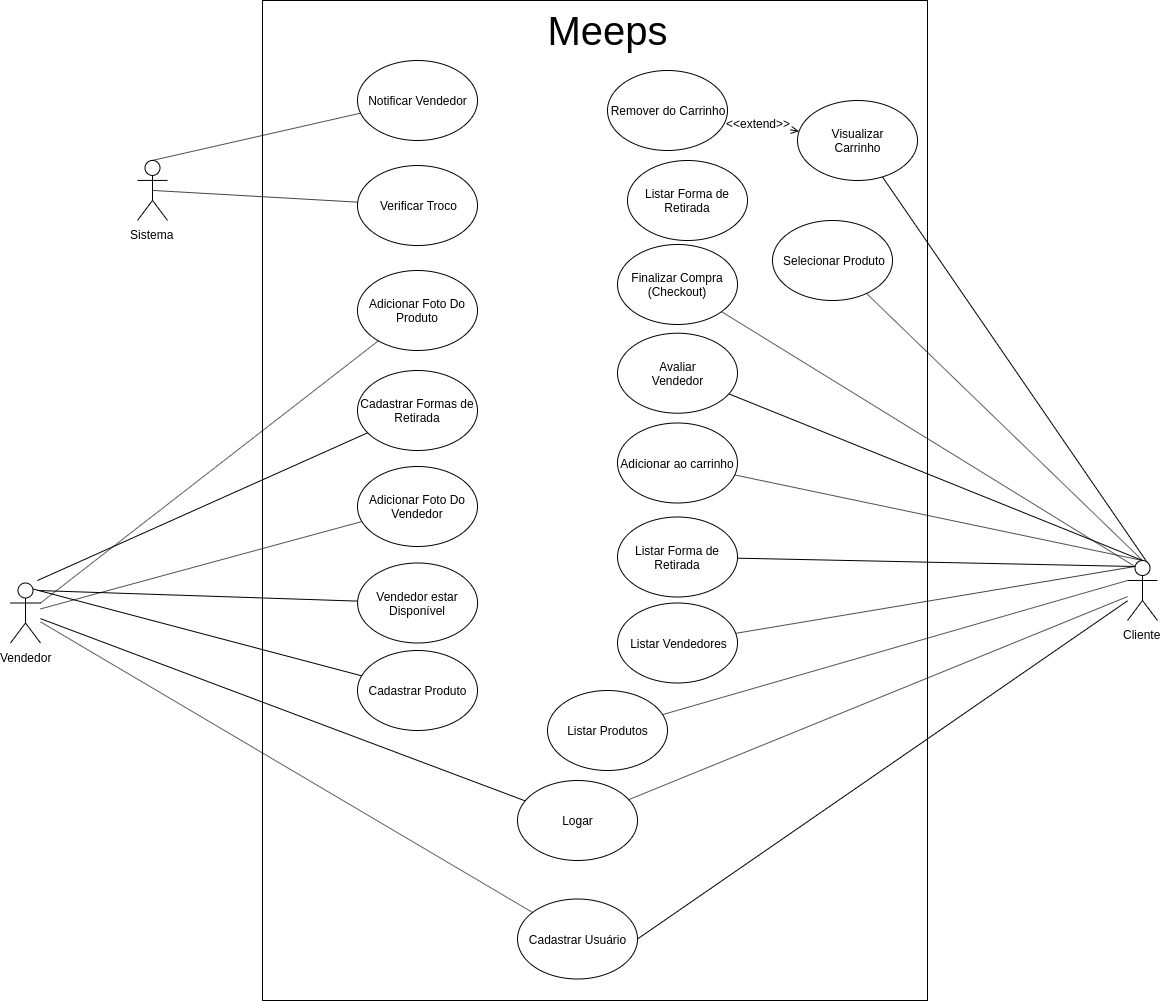

The diagram above was exported from draw.io. Its source (the exported page's mxGraphModel, read from the mxfile embedded in the PNG):
<mxGraphModel dx="1939" dy="647" grid="1" gridSize="10" guides="1" tooltips="1" connect="1" arrows="1" fold="1" page="1" pageScale="1" pageWidth="827" pageHeight="1169" math="0" shadow="0">
  <root>
    <mxCell id="0" />
    <mxCell id="1" parent="0" />
    <mxCell id="QdjoqZRrpTNBnk5C-ZzE-19" value="" style="rounded=0;whiteSpace=wrap;html=1;" parent="1" vertex="1">
      <mxGeometry x="-225" y="260" width="665" height="1000" as="geometry" />
    </mxCell>
    <mxCell id="QdjoqZRrpTNBnk5C-ZzE-27" style="rounded=0;orthogonalLoop=1;jettySize=auto;html=1;endArrow=none;endFill=0;" parent="1" source="KpE5hMG-XJIP8LB401re-1" target="KpE5hMG-XJIP8LB401re-2" edge="1">
      <mxGeometry relative="1" as="geometry" />
    </mxCell>
    <mxCell id="QdjoqZRrpTNBnk5C-ZzE-38" style="edgeStyle=none;rounded=0;orthogonalLoop=1;jettySize=auto;html=1;endArrow=none;endFill=0;" parent="1" source="KpE5hMG-XJIP8LB401re-1" target="KpE5hMG-XJIP8LB401re-17" edge="1">
      <mxGeometry relative="1" as="geometry" />
    </mxCell>
    <mxCell id="KpE5hMG-XJIP8LB401re-1" value="Vendedor" style="shape=umlActor;verticalLabelPosition=bottom;labelBackgroundColor=#ffffff;verticalAlign=top;html=1;outlineConnect=0;" parent="1" vertex="1">
      <mxGeometry x="-477" y="842.5" width="30" height="60" as="geometry" />
    </mxCell>
    <mxCell id="QdjoqZRrpTNBnk5C-ZzE-45" style="edgeStyle=none;rounded=0;orthogonalLoop=1;jettySize=auto;html=1;entryX=0.25;entryY=0.1;entryDx=0;entryDy=0;entryPerimeter=0;endArrow=none;endFill=0;" parent="1" source="KpE5hMG-XJIP8LB401re-4" target="QdjoqZRrpTNBnk5C-ZzE-7" edge="1">
      <mxGeometry relative="1" as="geometry" />
    </mxCell>
    <mxCell id="KpE5hMG-XJIP8LB401re-4" value="Listar Vendedores" style="ellipse;whiteSpace=wrap;html=1;" parent="1" vertex="1">
      <mxGeometry x="130" y="862.5" width="120" height="80" as="geometry" />
    </mxCell>
    <mxCell id="QdjoqZRrpTNBnk5C-ZzE-46" style="edgeStyle=none;rounded=0;orthogonalLoop=1;jettySize=auto;html=1;entryX=0;entryY=0.3333333333333333;entryDx=0;entryDy=0;entryPerimeter=0;endArrow=none;endFill=0;" parent="1" source="KpE5hMG-XJIP8LB401re-5" target="QdjoqZRrpTNBnk5C-ZzE-7" edge="1">
      <mxGeometry relative="1" as="geometry" />
    </mxCell>
    <mxCell id="KpE5hMG-XJIP8LB401re-5" value="Listar Produtos" style="ellipse;whiteSpace=wrap;html=1;" parent="1" vertex="1">
      <mxGeometry x="60" y="950" width="120" height="80" as="geometry" />
    </mxCell>
    <mxCell id="M3kabHCuT1sDM9BxBhbE-9" style="edgeStyle=none;rounded=0;orthogonalLoop=1;jettySize=auto;html=1;endArrow=none;endFill=0;entryX=1;entryY=0.3333333333333333;entryDx=0;entryDy=0;entryPerimeter=0;" parent="1" source="KpE5hMG-XJIP8LB401re-6" target="KpE5hMG-XJIP8LB401re-1" edge="1">
      <mxGeometry relative="1" as="geometry">
        <mxPoint x="-470" y="1140" as="targetPoint" />
      </mxGeometry>
    </mxCell>
    <mxCell id="KpE5hMG-XJIP8LB401re-6" value="Adicionar Foto Do Produto" style="ellipse;whiteSpace=wrap;html=1;" parent="1" vertex="1">
      <mxGeometry x="-130" y="530" width="120" height="80" as="geometry" />
    </mxCell>
    <mxCell id="M3kabHCuT1sDM9BxBhbE-8" style="edgeStyle=none;rounded=0;orthogonalLoop=1;jettySize=auto;html=1;endArrow=none;endFill=0;" parent="1" source="KpE5hMG-XJIP8LB401re-7" target="KpE5hMG-XJIP8LB401re-1" edge="1">
      <mxGeometry relative="1" as="geometry" />
    </mxCell>
    <mxCell id="KpE5hMG-XJIP8LB401re-7" value="Adicionar Foto Do Vendedor" style="ellipse;whiteSpace=wrap;html=1;" parent="1" vertex="1">
      <mxGeometry x="-130" y="726" width="120" height="80" as="geometry" />
    </mxCell>
    <mxCell id="KpE5hMG-XJIP8LB401re-17" value="Cadastrar Usuário" style="ellipse;whiteSpace=wrap;html=1;" parent="1" vertex="1">
      <mxGeometry x="30" y="1158.5" width="120" height="80" as="geometry" />
    </mxCell>
    <mxCell id="QdjoqZRrpTNBnk5C-ZzE-47" style="edgeStyle=none;rounded=0;orthogonalLoop=1;jettySize=auto;html=1;entryX=0.5;entryY=0;entryDx=0;entryDy=0;entryPerimeter=0;endArrow=none;endFill=0;" parent="1" source="KpE5hMG-XJIP8LB401re-24" target="QdjoqZRrpTNBnk5C-ZzE-7" edge="1">
      <mxGeometry relative="1" as="geometry" />
    </mxCell>
    <mxCell id="KpE5hMG-XJIP8LB401re-24" value="Selecionar Produto" style="ellipse;whiteSpace=wrap;html=1;" parent="1" vertex="1">
      <mxGeometry x="285" y="480" width="120" height="80" as="geometry" />
    </mxCell>
    <mxCell id="QdjoqZRrpTNBnk5C-ZzE-48" style="edgeStyle=none;rounded=0;orthogonalLoop=1;jettySize=auto;html=1;entryX=0.5;entryY=0;entryDx=0;entryDy=0;entryPerimeter=0;endArrow=none;endFill=0;" parent="1" source="KpE5hMG-XJIP8LB401re-25" target="QdjoqZRrpTNBnk5C-ZzE-7" edge="1">
      <mxGeometry relative="1" as="geometry" />
    </mxCell>
    <mxCell id="KpE5hMG-XJIP8LB401re-25" value="Adicionar ao carrinho" style="ellipse;whiteSpace=wrap;html=1;" parent="1" vertex="1">
      <mxGeometry x="130" y="682.5" width="120" height="80" as="geometry" />
    </mxCell>
    <mxCell id="M3kabHCuT1sDM9BxBhbE-3" style="edgeStyle=none;rounded=0;orthogonalLoop=1;jettySize=auto;html=1;entryX=0.25;entryY=0.1;entryDx=0;entryDy=0;entryPerimeter=0;endArrow=none;endFill=0;" parent="1" source="KpE5hMG-XJIP8LB401re-26" target="QdjoqZRrpTNBnk5C-ZzE-7" edge="1">
      <mxGeometry relative="1" as="geometry">
        <mxPoint x="730" y="1190" as="targetPoint" />
      </mxGeometry>
    </mxCell>
    <mxCell id="KpE5hMG-XJIP8LB401re-26" value="Listar Forma de Retirada" style="ellipse;whiteSpace=wrap;html=1;" parent="1" vertex="1">
      <mxGeometry x="130" y="776.5" width="120" height="80" as="geometry" />
    </mxCell>
    <mxCell id="M3kabHCuT1sDM9BxBhbE-13" style="edgeStyle=none;rounded=0;orthogonalLoop=1;jettySize=auto;html=1;entryX=0.25;entryY=0.1;entryDx=0;entryDy=0;entryPerimeter=0;endArrow=none;endFill=0;" parent="1" source="KpE5hMG-XJIP8LB401re-27" target="QdjoqZRrpTNBnk5C-ZzE-7" edge="1">
      <mxGeometry relative="1" as="geometry" />
    </mxCell>
    <mxCell id="KpE5hMG-XJIP8LB401re-27" value="Finalizar Compra (Checkout)" style="ellipse;whiteSpace=wrap;html=1;" parent="1" vertex="1">
      <mxGeometry x="130" y="504" width="120" height="80" as="geometry" />
    </mxCell>
    <mxCell id="M3kabHCuT1sDM9BxBhbE-16" style="edgeStyle=none;rounded=0;orthogonalLoop=1;jettySize=auto;html=1;endArrow=none;endFill=0;entryX=0.5;entryY=0.5;entryDx=0;entryDy=0;entryPerimeter=0;" parent="1" source="KpE5hMG-XJIP8LB401re-51" target="M3kabHCuT1sDM9BxBhbE-14" edge="1">
      <mxGeometry relative="1" as="geometry" />
    </mxCell>
    <mxCell id="KpE5hMG-XJIP8LB401re-51" value="Verificar Troco" style="ellipse;whiteSpace=wrap;html=1;" parent="1" vertex="1">
      <mxGeometry x="-130" y="425.0344827586207" width="120" height="80" as="geometry" />
    </mxCell>
    <mxCell id="M3kabHCuT1sDM9BxBhbE-15" style="edgeStyle=none;rounded=0;orthogonalLoop=1;jettySize=auto;html=1;entryX=0.5;entryY=0;entryDx=0;entryDy=0;entryPerimeter=0;endArrow=none;endFill=0;" parent="1" source="KpE5hMG-XJIP8LB401re-54" target="M3kabHCuT1sDM9BxBhbE-14" edge="1">
      <mxGeometry relative="1" as="geometry" />
    </mxCell>
    <mxCell id="KpE5hMG-XJIP8LB401re-54" value="Notificar Vendedor" style="ellipse;whiteSpace=wrap;html=1;" parent="1" vertex="1">
      <mxGeometry x="-130" y="320" width="120" height="80" as="geometry" />
    </mxCell>
    <mxCell id="M3kabHCuT1sDM9BxBhbE-5" style="edgeStyle=none;rounded=0;orthogonalLoop=1;jettySize=auto;html=1;entryX=0.5;entryY=0;entryDx=0;entryDy=0;entryPerimeter=0;endArrow=none;endFill=0;" parent="1" source="KpE5hMG-XJIP8LB401re-57" target="QdjoqZRrpTNBnk5C-ZzE-7" edge="1">
      <mxGeometry relative="1" as="geometry" />
    </mxCell>
    <mxCell id="KpE5hMG-XJIP8LB401re-57" value="Avaliar Vendedor" style="ellipse;whiteSpace=wrap;html=1;" parent="1" vertex="1">
      <mxGeometry x="130" y="592.7083333333334" width="120" height="80" as="geometry" />
    </mxCell>
    <mxCell id="M3kabHCuT1sDM9BxBhbE-12" value="" style="edgeStyle=none;rounded=0;orthogonalLoop=1;jettySize=auto;html=1;endArrow=open;endFill=0;" parent="1" source="KpE5hMG-XJIP8LB401re-59" target="KpE5hMG-XJIP8LB401re-62" edge="1">
      <mxGeometry relative="1" as="geometry" />
    </mxCell>
    <mxCell id="M3kabHCuT1sDM9BxBhbE-21" value="&amp;lt;&amp;lt;extend&amp;gt;&amp;gt;" style="text;html=1;resizable=0;points=[];align=center;verticalAlign=middle;labelBackgroundColor=#ffffff;" parent="M3kabHCuT1sDM9BxBhbE-12" vertex="1" connectable="0">
      <mxGeometry x="0.342" y="-1" relative="1" as="geometry">
        <mxPoint x="-17" y="-5.5" as="offset" />
      </mxGeometry>
    </mxCell>
    <mxCell id="KpE5hMG-XJIP8LB401re-59" value="Remover do Carrinho" style="ellipse;whiteSpace=wrap;html=1;" parent="1" vertex="1">
      <mxGeometry x="120" y="330" width="120" height="80" as="geometry" />
    </mxCell>
    <mxCell id="M3kabHCuT1sDM9BxBhbE-11" style="edgeStyle=none;rounded=0;orthogonalLoop=1;jettySize=auto;html=1;entryX=0.75;entryY=0.1;entryDx=0;entryDy=0;entryPerimeter=0;endArrow=none;endFill=0;" parent="1" source="KpE5hMG-XJIP8LB401re-62" target="QdjoqZRrpTNBnk5C-ZzE-7" edge="1">
      <mxGeometry relative="1" as="geometry" />
    </mxCell>
    <mxCell id="KpE5hMG-XJIP8LB401re-62" value="Visualizar Carrinho" style="ellipse;whiteSpace=wrap;html=1;" parent="1" vertex="1">
      <mxGeometry x="310" y="360" width="120" height="80" as="geometry" />
    </mxCell>
    <mxCell id="QdjoqZRrpTNBnk5C-ZzE-44" style="edgeStyle=none;rounded=0;orthogonalLoop=1;jettySize=auto;html=1;endArrow=none;endFill=0;" parent="1" source="KpE5hMG-XJIP8LB401re-63" edge="1">
      <mxGeometry relative="1" as="geometry">
        <mxPoint x="-450" y="840" as="targetPoint" />
      </mxGeometry>
    </mxCell>
    <mxCell id="KpE5hMG-XJIP8LB401re-63" value="Cadastrar Formas de Retirada" style="ellipse;whiteSpace=wrap;html=1;" parent="1" vertex="1">
      <mxGeometry x="-130" y="630" width="120" height="80" as="geometry" />
    </mxCell>
    <mxCell id="QdjoqZRrpTNBnk5C-ZzE-43" style="edgeStyle=none;rounded=0;orthogonalLoop=1;jettySize=auto;html=1;endArrow=none;endFill=0;" parent="1" source="KpE5hMG-XJIP8LB401re-64" edge="1">
      <mxGeometry relative="1" as="geometry">
        <mxPoint x="-450" y="850" as="targetPoint" />
      </mxGeometry>
    </mxCell>
    <mxCell id="KpE5hMG-XJIP8LB401re-64" value="Vendedor estar Disponível" style="ellipse;whiteSpace=wrap;html=1;" parent="1" vertex="1">
      <mxGeometry x="-129.8965517241379" y="822.5" width="120" height="80" as="geometry" />
    </mxCell>
    <mxCell id="QdjoqZRrpTNBnk5C-ZzE-42" style="edgeStyle=none;rounded=0;orthogonalLoop=1;jettySize=auto;html=1;entryX=0.75;entryY=0.1;entryDx=0;entryDy=0;entryPerimeter=0;endArrow=none;endFill=0;" parent="1" source="KpE5hMG-XJIP8LB401re-70" target="KpE5hMG-XJIP8LB401re-1" edge="1">
      <mxGeometry relative="1" as="geometry" />
    </mxCell>
    <mxCell id="KpE5hMG-XJIP8LB401re-70" value="Cadastrar Produto" style="ellipse;whiteSpace=wrap;html=1;" parent="1" vertex="1">
      <mxGeometry x="-130" y="910" width="120" height="80" as="geometry" />
    </mxCell>
    <mxCell id="QdjoqZRrpTNBnk5C-ZzE-28" style="edgeStyle=none;rounded=0;orthogonalLoop=1;jettySize=auto;html=1;endArrow=none;endFill=0;" parent="1" source="QdjoqZRrpTNBnk5C-ZzE-7" target="KpE5hMG-XJIP8LB401re-2" edge="1">
      <mxGeometry relative="1" as="geometry" />
    </mxCell>
    <mxCell id="QdjoqZRrpTNBnk5C-ZzE-39" style="edgeStyle=none;rounded=0;orthogonalLoop=1;jettySize=auto;html=1;entryX=1;entryY=0.5;entryDx=0;entryDy=0;endArrow=none;endFill=0;" parent="1" source="QdjoqZRrpTNBnk5C-ZzE-7" target="KpE5hMG-XJIP8LB401re-17" edge="1">
      <mxGeometry relative="1" as="geometry" />
    </mxCell>
    <mxCell id="QdjoqZRrpTNBnk5C-ZzE-7" value="Cliente&lt;br&gt;" style="shape=umlActor;verticalLabelPosition=bottom;labelBackgroundColor=#ffffff;verticalAlign=top;html=1;outlineConnect=0;" parent="1" vertex="1">
      <mxGeometry x="640" y="820" width="30" height="60" as="geometry" />
    </mxCell>
    <mxCell id="KpE5hMG-XJIP8LB401re-2" value="Logar" style="ellipse;whiteSpace=wrap;html=1;" parent="1" vertex="1">
      <mxGeometry x="30" y="1040" width="120" height="80" as="geometry" />
    </mxCell>
    <mxCell id="M3kabHCuT1sDM9BxBhbE-14" value="Sistema" style="shape=umlActor;verticalLabelPosition=bottom;labelBackgroundColor=#ffffff;verticalAlign=top;html=1;outlineConnect=0;" parent="1" vertex="1">
      <mxGeometry x="-350" y="419.91666666666663" width="30" height="60" as="geometry" />
    </mxCell>
    <mxCell id="M3kabHCuT1sDM9BxBhbE-20" value="&lt;font style=&quot;font-size: 40px&quot;&gt;Meeps&lt;/font&gt;" style="text;html=1;strokeColor=none;fillColor=none;align=center;verticalAlign=middle;whiteSpace=wrap;rounded=0;" parent="1" vertex="1">
      <mxGeometry x="100" y="280" width="40" height="20" as="geometry" />
    </mxCell>
    <mxCell id="WnV8kEAaHJqV98QughSz-1" value="Listar Forma de Retirada" style="ellipse;whiteSpace=wrap;html=1;" parent="1" vertex="1">
      <mxGeometry x="140" y="420" width="120" height="80" as="geometry" />
    </mxCell>
  </root>
</mxGraphModel>